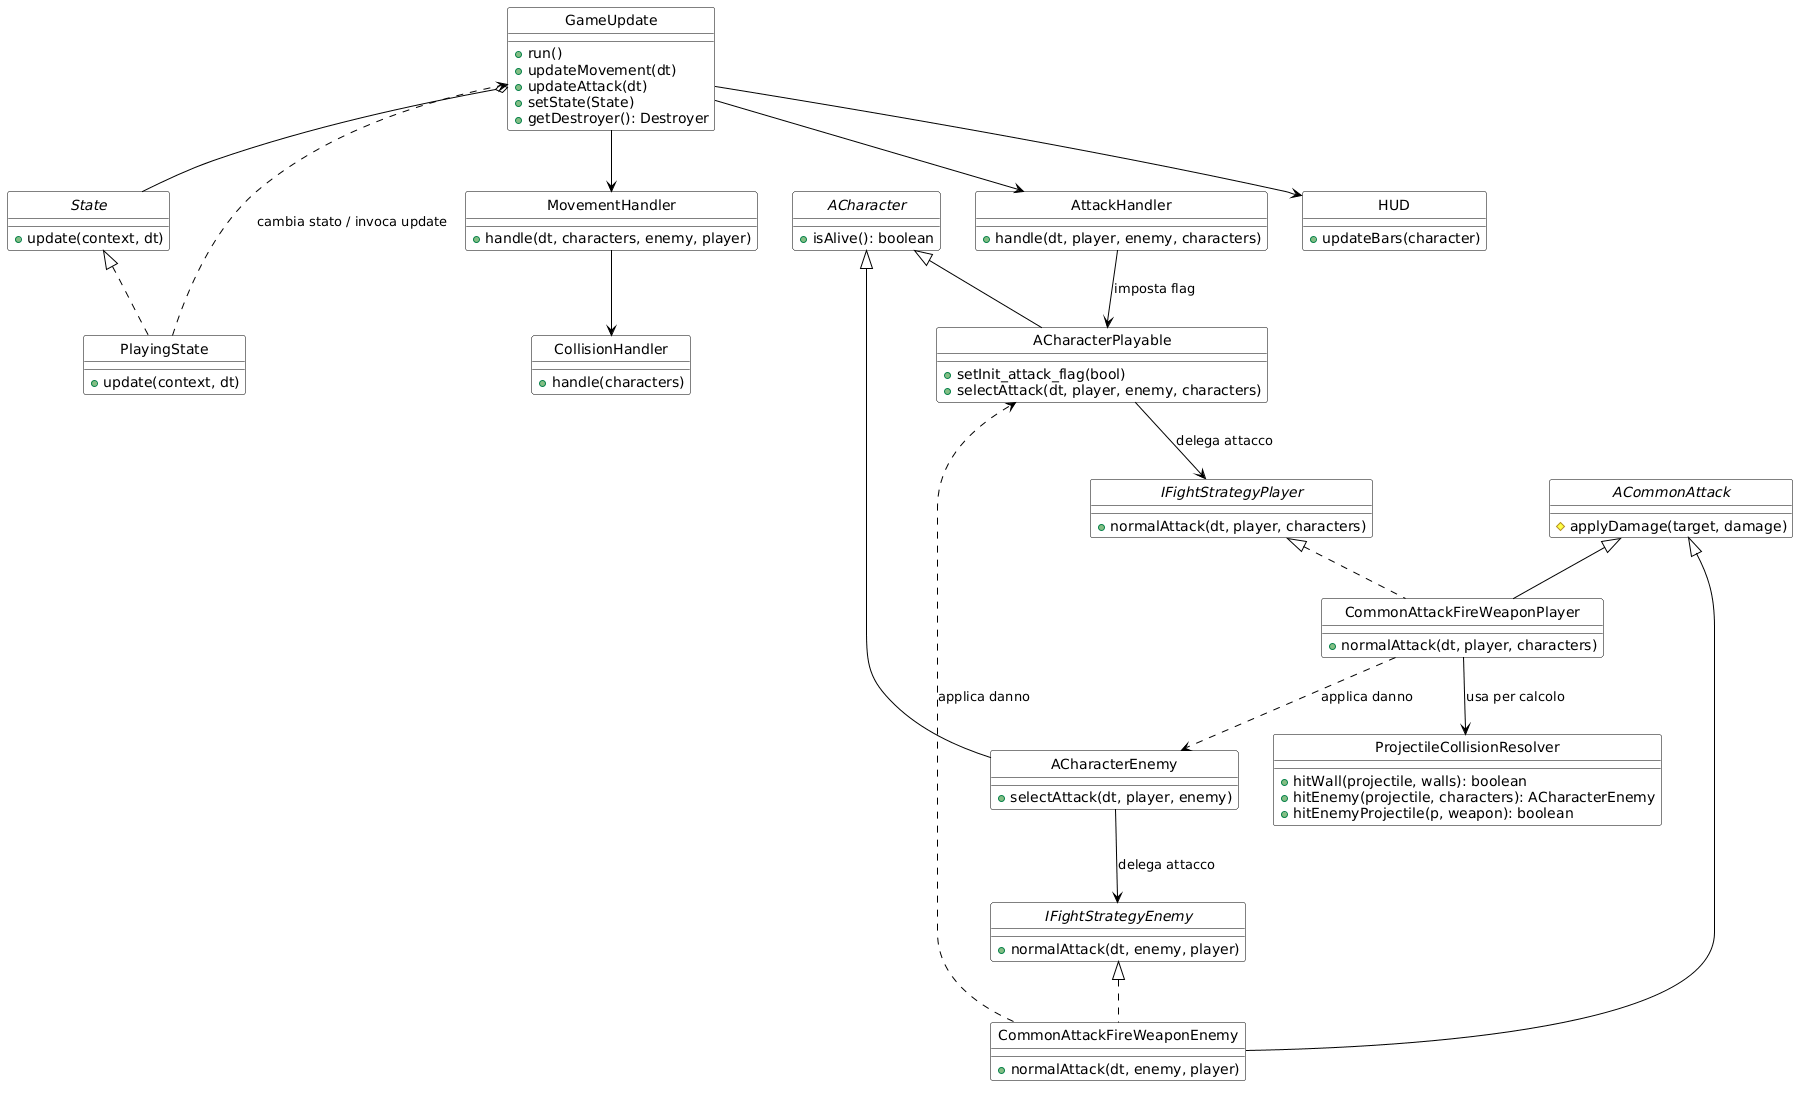

The diagram above was rendered by PlantUML. Its source (embedded in the PNG):
@startuml
skinparam class {
    BackgroundColor White
    ArrowColor Black
    BorderColor Black
}
hide circle

' --- CLASSI PRINCIPALI ---

class GameUpdate {
    +run()
    +updateMovement(dt)
    +updateAttack(dt)
    +setState(State)
    +getDestroyer(): Destroyer
}

interface State {
    +update(context, dt)
}

class PlayingState {
    +update(context, dt)
}

' --- GESTORI (HANDLERS) ---

class MovementHandler {
    +handle(dt, characters, enemy, player)
}

class CollisionHandler {
    +handle(characters)
}

class AttackHandler {
    +handle(dt, player, enemy, characters)
}

' --- PERSONAGGI ---

abstract class ACharacter {
    +isAlive(): boolean
}

class ACharacterPlayable {
    +setInit_attack_flag(bool)
    +selectAttack(dt, player, enemy, characters)
}

class ACharacterEnemy {
    +selectAttack(dt, player, enemy)
}

' --- STRATEGIE DI ATTACCO (Strategy Pattern) ---

interface IFightStrategyPlayer {
    +normalAttack(dt, player, characters)
}

interface IFightStrategyEnemy {
    +normalAttack(dt, enemy, player)
}

abstract class ACommonAttack {
    #applyDamage(target, damage)
}

class CommonAttackFireWeaponPlayer {
    +normalAttack(dt, player, characters)
}

class CommonAttackFireWeaponEnemy {
    +normalAttack(dt, enemy, player)
}

' --- UTILITY E UI ---

class ProjectileCollisionResolver {
    +hitWall(projectile, walls): boolean
    +hitEnemy(projectile, characters): ACharacterEnemy
    +hitEnemyProjectile(p, weapon): boolean
}

class HUD {
    +updateBars(character)
}

' --- RELAZIONI ---

' Gerarchie
State <|.. PlayingState
ACharacter <|-- ACharacterPlayable
ACharacter <|-- ACharacterEnemy

ACommonAttack <|-- CommonAttackFireWeaponPlayer
ACommonAttack <|-- CommonAttackFireWeaponEnemy
IFightStrategyPlayer <|.. CommonAttackFireWeaponPlayer
IFightStrategyEnemy <|.. CommonAttackFireWeaponEnemy

' Associazioni e Dipendenze
GameUpdate o-- State
GameUpdate --> MovementHandler
GameUpdate --> AttackHandler
GameUpdate --> HUD

PlayingState ..> GameUpdate : "cambia stato / invoca update"

MovementHandler --> CollisionHandler

AttackHandler --> ACharacterPlayable : "imposta flag"
ACharacterPlayable --> IFightStrategyPlayer : "delega attacco"
ACharacterEnemy --> IFightStrategyEnemy : "delega attacco"

CommonAttackFireWeaponPlayer --> ProjectileCollisionResolver : "usa per calcolo"
CommonAttackFireWeaponPlayer ..> ACharacterEnemy : "applica danno"

CommonAttackFireWeaponEnemy ..> ACharacterPlayable : "applica danno"
@enduml